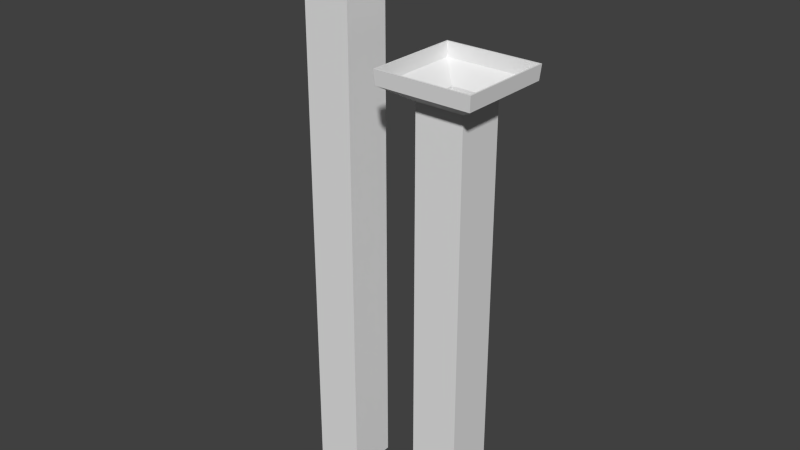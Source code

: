 # Source: two_small_pipes_medium.blend  (saved by Blender 2.76.0; exported with 4.5.12 LTS)
import bpy
from mathutils import Matrix  # noqa: F401  (used for matrix-valued properties, if any)

bpy.ops.wm.read_factory_settings(use_empty=True)
scene = bpy.context.scene
scene.name = 'Scene'

# ---- collections
col_collection_4 = bpy.data.collections.new('Collection 4'); scene.collection.children.link(col_collection_4)

# ---- world
world_world = bpy.data.worlds.new('World'); scene.world = world_world
world_world.color = (0.05088, 0.05088, 0.05088)
world_world.use_sun_shadow = False
world_world.sun_shadow_jitter_overblur = 0.0
world_world.cycles.sampling_method = 'MANUAL'
world_world.cycles.sample_map_resolution = 256

# ---- meshes
me_cube_034 = bpy.data.meshes.new('Cube.034')
me_cube_034.from_pydata([(-0.282, -0.08, -1.0), (-0.282, -0.08, 0.784), (-0.282, 0.08, -1.0), (-0.282, 0.08, 0.784), (-0.122, -0.08, -1.0), (-0.122, -0.08, 0.784), (-0.122, 0.08, -1.0), (-0.122, 0.08, 0.784), (-0.362, -0.16, 0.88), (-0.362, 0.16, 0.88), (-0.042, -0.16, 0.88), (-0.042, 0.16, 0.88), (-0.046, 0.156, 0.832), (-0.046, -0.156, 0.832), (-0.358, -0.156, 0.832), (-0.358, 0.156, 0.832), (0.1201, -0.08, -1.0), (0.1201, -0.08, 0.384), (0.1201, 0.08, -1.0), (0.1201, 0.08, 0.384), (0.2801, -0.08, -1.0), (0.2801, -0.08, 0.384), (0.2801, 0.08, -1.0), (0.2801, 0.08, 0.384), (0.04011, -0.16, 0.48), (0.04011, 0.16, 0.48), (0.3601, -0.16, 0.48), (0.3601, 0.16, 0.48), (0.3561, 0.156, 0.432), (0.3561, -0.156, 0.432), (0.04411, -0.156, 0.432), (0.04411, 0.156, 0.432), (-0.3542, -0.1522, 0.88), (-0.3542, 0.1522, 0.88), (-0.04985, -0.1522, 0.88), (-0.04985, 0.1522, 0.88), (-0.3526, -0.1506, 0.8362), (-0.3526, 0.1506, 0.8362), (-0.0514, -0.1506, 0.8362), (-0.0514, 0.1506, 0.8362), (-0.2779, -0.07593, 0.7866), (-0.2779, 0.07593, 0.7866), (-0.1261, -0.07593, 0.7866), (-0.1261, 0.07593, 0.7866), (-0.2779, -0.07593, 0.6305), (-0.2779, 0.07593, 0.6305), (-0.1261, -0.07593, 0.6305), (-0.1261, 0.07593, 0.6305), (0.04497, -0.1551, 0.48), (0.04497, 0.1551, 0.48), (0.3552, -0.1551, 0.48), (0.3552, 0.1551, 0.48), (0.04752, -0.1526, 0.4337), (0.04752, 0.1526, 0.4337), (0.3527, -0.1526, 0.4337), (0.3527, 0.1526, 0.4337), (0.1239, -0.0762, 0.3852), (0.1239, 0.0762, 0.3852), (0.2763, -0.0762, 0.3852), (0.2763, 0.0762, 0.3852), (0.1239, -0.0762, 0.2469), (0.1239, 0.0762, 0.2469), (0.2763, -0.0762, 0.2469), (0.2763, 0.0762, 0.2469)], [], [(1, 3, 2, 0), (3, 7, 6, 2), (7, 5, 4, 6), (5, 1, 0, 4), (0, 2, 6, 4), (13, 12, 11, 10), (15, 14, 8, 9), (14, 13, 10, 8), (12, 15, 9, 11), (7, 3, 15, 12), (1, 5, 13, 14), (3, 1, 14, 15), (5, 7, 12, 13), (17, 19, 18, 16), (19, 23, 22, 18), (23, 21, 20, 22), (21, 17, 16, 20), (16, 18, 22, 20), (29, 28, 27, 26), (31, 30, 24, 25), (30, 29, 26, 24), (28, 31, 25, 27), (23, 19, 31, 28), (17, 21, 29, 30), (19, 17, 30, 31), (21, 23, 28, 29), (8, 10, 34, 32), (11, 9, 33, 35), (10, 11, 35, 34), (9, 8, 32, 33), (32, 34, 38, 36), (35, 33, 37, 39), (34, 35, 39, 38), (33, 32, 36, 37), (38, 39, 43, 42), (37, 36, 40, 41), (36, 38, 42, 40), (39, 37, 41, 43), (40, 42, 46, 44), (43, 41, 45, 47), (42, 43, 47, 46), (41, 40, 44, 45), (24, 26, 50, 48), (27, 25, 49, 51), (26, 27, 51, 50), (25, 24, 48, 49), (50, 51, 55, 54), (49, 48, 52, 53), (48, 50, 54, 52), (51, 49, 53, 55), (54, 55, 59, 58), (53, 52, 56, 57), (52, 54, 58, 56), (55, 53, 57, 59), (56, 58, 62, 60), (59, 57, 61, 63), (58, 59, 63, 62), (57, 56, 60, 61)])
me_cube_034.use_remesh_preserve_volume = False
me_cube_034.use_remesh_preserve_attributes = False
me_cube_034.use_mirror_vertex_groups = False
me_cube_034.update()

# ---- objects
ob_two_small_pipes_medium = bpy.data.objects.new('two_small_pipes_medium', me_cube_034)

# ---- transforms, parenting, visibility, modifiers, constraints
ob_two_small_pipes_medium.location = (0.0, 0.0, 0.0)
ob_two_small_pipes_medium.lineart.crease_threshold = 0.0

# ---- collection membership
col_collection_4.objects.link(ob_two_small_pipes_medium)

# ---- scene / render settings (as saved in the file)
scene.frame_start = 1; scene.frame_end = 250; scene.frame_set(1)
scene.render.engine = 'BLENDER_EEVEE_NEXT'
scene.render.resolution_percentage = 50
scene.render.dither_intensity = 0.0
scene.cycles.use_denoising = False
scene.cycles.samples = 10
scene.cycles.sampling_pattern = 'TABULATED_SOBOL'
scene.cycles.light_sampling_threshold = 0.0
scene.cycles.use_adaptive_sampling = False
scene.cycles.use_light_tree = False
scene.cycles.blur_glossy = 0.0
scene.cycles.pixel_filter_type = 'GAUSSIAN'
scene.cycles.sample_clamp_indirect = 0.0
scene.view_settings.view_transform = 'Standard'
bpy.context.view_layer.update()

# ---- added for rendering (the .blend has no active camera and no usable light): camera, sun
cam_auto = bpy.data.cameras.new('AutoCamera')
cam_auto.lens = 50.0
cam_auto.sensor_width = 36.0
cam_auto.clip_end = 1000.0
ob_auto_camera = bpy.data.objects.new('AutoCamera', cam_auto)
scene.collection.objects.link(ob_auto_camera)
ob_auto_camera.location = (1.88575, -2.26404, 1.44936)
ob_auto_camera.rotation_euler = (1.09748, -7.21219e-08, 0.694738)
scene.camera = ob_auto_camera
light_auto_sun = bpy.data.lights.new('AutoSun', 'SUN')
light_auto_sun.energy = 3.0
light_auto_sun.angle = 0.0523599
ob_auto_sun = bpy.data.objects.new('AutoSun', light_auto_sun)
scene.collection.objects.link(ob_auto_sun)
ob_auto_sun.rotation_euler = (0.872665, 0.174533, 0.523599)
bpy.context.view_layer.update()
